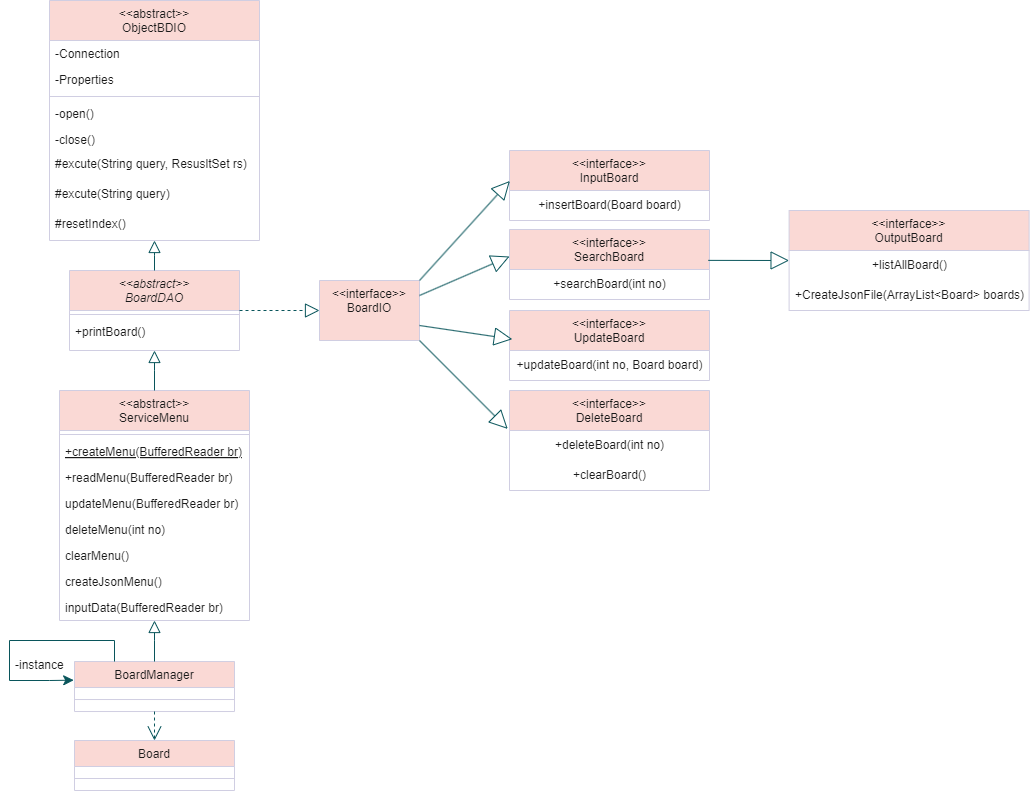

The diagram above was exported from draw.io. Its source (the exported page's mxGraphModel, read from the mxfile embedded in the PNG):
<mxGraphModel dx="1195" dy="2269" grid="1" gridSize="10" guides="1" tooltips="1" connect="1" arrows="1" fold="1" page="1" pageScale="1" pageWidth="1169" pageHeight="827" background="#ffffff" math="0" shadow="0">
  <root>
    <mxCell id="WIyWlLk6GJQsqaUBKTNV-0" />
    <mxCell id="WIyWlLk6GJQsqaUBKTNV-1" parent="WIyWlLk6GJQsqaUBKTNV-0" />
    <mxCell id="zkfFHV4jXpPFQw0GAbJ--0" value="&lt;&lt;abstract&gt;&gt;&#10;BoardDAO" style="swimlane;fontStyle=2;align=center;verticalAlign=top;childLayout=stackLayout;horizontal=1;startSize=40;horizontalStack=0;resizeParent=1;resizeLast=0;collapsible=1;marginBottom=0;rounded=0;shadow=0;strokeWidth=1;labelBackgroundColor=none;fillColor=#FAD9D5;strokeColor=#D0CEE2;fontColor=#1A1A1A;" parent="WIyWlLk6GJQsqaUBKTNV-1" vertex="1">
      <mxGeometry x="150" y="-1360" width="170" height="80" as="geometry">
        <mxRectangle x="230" y="140" width="160" height="26" as="alternateBounds" />
      </mxGeometry>
    </mxCell>
    <mxCell id="zkfFHV4jXpPFQw0GAbJ--4" value="" style="line;html=1;strokeWidth=1;align=left;verticalAlign=middle;spacingTop=-1;spacingLeft=3;spacingRight=3;rotatable=0;labelPosition=right;points=[];portConstraint=eastwest;labelBackgroundColor=none;fillColor=#FAD9D5;strokeColor=#D0CEE2;fontColor=#1A1A1A;" parent="zkfFHV4jXpPFQw0GAbJ--0" vertex="1">
      <mxGeometry y="40" width="170" height="8" as="geometry" />
    </mxCell>
    <mxCell id="kUhliCTrxrZALUR8J6pL-6" value="+printBoard()" style="text;align=left;verticalAlign=top;spacingLeft=4;spacingRight=4;overflow=hidden;rotatable=0;points=[[0,0.5],[1,0.5]];portConstraint=eastwest;labelBackgroundColor=none;fontColor=#1A1A1A;" vertex="1" parent="zkfFHV4jXpPFQw0GAbJ--0">
      <mxGeometry y="48" width="170" height="26" as="geometry" />
    </mxCell>
    <mxCell id="zkfFHV4jXpPFQw0GAbJ--6" value="&lt;&lt;abstract&gt;&gt;&#10;ServiceMenu" style="swimlane;fontStyle=0;align=center;verticalAlign=top;childLayout=stackLayout;horizontal=1;startSize=40;horizontalStack=0;resizeParent=1;resizeLast=0;collapsible=1;marginBottom=0;rounded=0;shadow=0;strokeWidth=1;arcSize=13;labelBackgroundColor=none;fillColor=#FAD9D5;strokeColor=#D0CEE2;fontColor=#1A1A1A;" parent="WIyWlLk6GJQsqaUBKTNV-1" vertex="1">
      <mxGeometry x="140" y="-1240" width="190" height="230" as="geometry">
        <mxRectangle x="130" y="380" width="160" height="26" as="alternateBounds" />
      </mxGeometry>
    </mxCell>
    <mxCell id="zkfFHV4jXpPFQw0GAbJ--9" value="" style="line;html=1;strokeWidth=1;align=left;verticalAlign=middle;spacingTop=-1;spacingLeft=3;spacingRight=3;rotatable=0;labelPosition=right;points=[];portConstraint=eastwest;labelBackgroundColor=none;fillColor=#FAD9D5;strokeColor=#D0CEE2;fontColor=#1A1A1A;" parent="zkfFHV4jXpPFQw0GAbJ--6" vertex="1">
      <mxGeometry y="40" width="190" height="8" as="geometry" />
    </mxCell>
    <mxCell id="zkfFHV4jXpPFQw0GAbJ--10" value="+createMenu(BufferedReader br)" style="text;align=left;verticalAlign=top;spacingLeft=4;spacingRight=4;overflow=hidden;rotatable=0;points=[[0,0.5],[1,0.5]];portConstraint=eastwest;fontStyle=4;labelBackgroundColor=none;fontColor=#1A1A1A;" parent="zkfFHV4jXpPFQw0GAbJ--6" vertex="1">
      <mxGeometry y="48" width="190" height="26" as="geometry" />
    </mxCell>
    <mxCell id="zkfFHV4jXpPFQw0GAbJ--11" value="+readMenu(BufferedReader br)" style="text;align=left;verticalAlign=top;spacingLeft=4;spacingRight=4;overflow=hidden;rotatable=0;points=[[0,0.5],[1,0.5]];portConstraint=eastwest;labelBackgroundColor=none;fontColor=#1A1A1A;" parent="zkfFHV4jXpPFQw0GAbJ--6" vertex="1">
      <mxGeometry y="74" width="190" height="26" as="geometry" />
    </mxCell>
    <mxCell id="kUhliCTrxrZALUR8J6pL-8" value="updateMenu(BufferedReader br)" style="text;align=left;verticalAlign=top;spacingLeft=4;spacingRight=4;overflow=hidden;rotatable=0;points=[[0,0.5],[1,0.5]];portConstraint=eastwest;labelBackgroundColor=none;fontColor=#1A1A1A;" vertex="1" parent="zkfFHV4jXpPFQw0GAbJ--6">
      <mxGeometry y="100" width="190" height="26" as="geometry" />
    </mxCell>
    <mxCell id="kUhliCTrxrZALUR8J6pL-7" value="deleteMenu(int no)" style="text;align=left;verticalAlign=top;spacingLeft=4;spacingRight=4;overflow=hidden;rotatable=0;points=[[0,0.5],[1,0.5]];portConstraint=eastwest;labelBackgroundColor=none;fontColor=#1A1A1A;" vertex="1" parent="zkfFHV4jXpPFQw0GAbJ--6">
      <mxGeometry y="126" width="190" height="26" as="geometry" />
    </mxCell>
    <mxCell id="kUhliCTrxrZALUR8J6pL-9" value="clearMenu()" style="text;align=left;verticalAlign=top;spacingLeft=4;spacingRight=4;overflow=hidden;rotatable=0;points=[[0,0.5],[1,0.5]];portConstraint=eastwest;labelBackgroundColor=none;fontColor=#1A1A1A;" vertex="1" parent="zkfFHV4jXpPFQw0GAbJ--6">
      <mxGeometry y="152" width="190" height="26" as="geometry" />
    </mxCell>
    <mxCell id="kUhliCTrxrZALUR8J6pL-11" value="createJsonMenu()" style="text;align=left;verticalAlign=top;spacingLeft=4;spacingRight=4;overflow=hidden;rotatable=0;points=[[0,0.5],[1,0.5]];portConstraint=eastwest;labelBackgroundColor=none;fontColor=#1A1A1A;" vertex="1" parent="zkfFHV4jXpPFQw0GAbJ--6">
      <mxGeometry y="178" width="190" height="26" as="geometry" />
    </mxCell>
    <mxCell id="kUhliCTrxrZALUR8J6pL-12" value="inputData(BufferedReader br)" style="text;align=left;verticalAlign=top;spacingLeft=4;spacingRight=4;overflow=hidden;rotatable=0;points=[[0,0.5],[1,0.5]];portConstraint=eastwest;labelBackgroundColor=none;fontColor=#1A1A1A;" vertex="1" parent="zkfFHV4jXpPFQw0GAbJ--6">
      <mxGeometry y="204" width="190" height="26" as="geometry" />
    </mxCell>
    <mxCell id="zkfFHV4jXpPFQw0GAbJ--12" value="" style="endArrow=block;endSize=10;endFill=0;shadow=0;strokeWidth=1;rounded=0;curved=0;edgeStyle=elbowEdgeStyle;elbow=vertical;labelBackgroundColor=none;fontColor=default;strokeColor=#09555B;" parent="WIyWlLk6GJQsqaUBKTNV-1" source="zkfFHV4jXpPFQw0GAbJ--6" target="zkfFHV4jXpPFQw0GAbJ--0" edge="1">
      <mxGeometry width="160" relative="1" as="geometry">
        <mxPoint x="240" y="-1317" as="sourcePoint" />
        <mxPoint x="240" y="-1317" as="targetPoint" />
      </mxGeometry>
    </mxCell>
    <mxCell id="zkfFHV4jXpPFQw0GAbJ--13" value="BoardManager" style="swimlane;fontStyle=0;align=center;verticalAlign=top;childLayout=stackLayout;horizontal=1;startSize=26;horizontalStack=0;resizeParent=1;resizeLast=0;collapsible=1;marginBottom=0;rounded=0;shadow=0;strokeWidth=1;labelBackgroundColor=none;fillColor=#FAD9D5;strokeColor=#D0CEE2;fontColor=#1A1A1A;" parent="WIyWlLk6GJQsqaUBKTNV-1" vertex="1">
      <mxGeometry x="155" y="-968.9799999999999" width="160" height="50" as="geometry">
        <mxRectangle x="340" y="380" width="170" height="26" as="alternateBounds" />
      </mxGeometry>
    </mxCell>
    <mxCell id="zkfFHV4jXpPFQw0GAbJ--15" value="" style="line;html=1;strokeWidth=1;align=left;verticalAlign=middle;spacingTop=-1;spacingLeft=3;spacingRight=3;rotatable=0;labelPosition=right;points=[];portConstraint=eastwest;labelBackgroundColor=none;fillColor=#FAD9D5;strokeColor=#D0CEE2;fontColor=#1A1A1A;" parent="zkfFHV4jXpPFQw0GAbJ--13" vertex="1">
      <mxGeometry y="26" width="160" height="24" as="geometry" />
    </mxCell>
    <mxCell id="zkfFHV4jXpPFQw0GAbJ--17" value="&lt;&lt;abstract&gt;&gt;&#10;ObjectBDIO" style="swimlane;fontStyle=0;align=center;verticalAlign=top;childLayout=stackLayout;horizontal=1;startSize=40;horizontalStack=0;resizeParent=1;resizeLast=0;collapsible=1;marginBottom=0;rounded=0;shadow=0;strokeWidth=1;labelBackgroundColor=none;fillColor=#FAD9D5;strokeColor=#D0CEE2;fontColor=#1A1A1A;" parent="WIyWlLk6GJQsqaUBKTNV-1" vertex="1">
      <mxGeometry x="130" y="-1630" width="210" height="240" as="geometry">
        <mxRectangle x="550" y="140" width="160" height="26" as="alternateBounds" />
      </mxGeometry>
    </mxCell>
    <mxCell id="zkfFHV4jXpPFQw0GAbJ--18" value="-Connection" style="text;align=left;verticalAlign=top;spacingLeft=4;spacingRight=4;overflow=hidden;rotatable=0;points=[[0,0.5],[1,0.5]];portConstraint=eastwest;labelBackgroundColor=none;fontColor=#1A1A1A;" parent="zkfFHV4jXpPFQw0GAbJ--17" vertex="1">
      <mxGeometry y="40" width="210" height="26" as="geometry" />
    </mxCell>
    <mxCell id="zkfFHV4jXpPFQw0GAbJ--19" value="-Properties" style="text;align=left;verticalAlign=top;spacingLeft=4;spacingRight=4;overflow=hidden;rotatable=0;points=[[0,0.5],[1,0.5]];portConstraint=eastwest;rounded=0;shadow=0;html=0;labelBackgroundColor=none;fontColor=#1A1A1A;" parent="zkfFHV4jXpPFQw0GAbJ--17" vertex="1">
      <mxGeometry y="66" width="210" height="26" as="geometry" />
    </mxCell>
    <mxCell id="zkfFHV4jXpPFQw0GAbJ--23" value="" style="line;html=1;strokeWidth=1;align=left;verticalAlign=middle;spacingTop=-1;spacingLeft=3;spacingRight=3;rotatable=0;labelPosition=right;points=[];portConstraint=eastwest;labelBackgroundColor=none;fillColor=#FAD9D5;strokeColor=#D0CEE2;fontColor=#1A1A1A;" parent="zkfFHV4jXpPFQw0GAbJ--17" vertex="1">
      <mxGeometry y="92" width="210" height="8" as="geometry" />
    </mxCell>
    <mxCell id="zkfFHV4jXpPFQw0GAbJ--24" value="-open()" style="text;align=left;verticalAlign=top;spacingLeft=4;spacingRight=4;overflow=hidden;rotatable=0;points=[[0,0.5],[1,0.5]];portConstraint=eastwest;labelBackgroundColor=none;fontColor=#1A1A1A;" parent="zkfFHV4jXpPFQw0GAbJ--17" vertex="1">
      <mxGeometry y="100" width="210" height="26" as="geometry" />
    </mxCell>
    <mxCell id="zkfFHV4jXpPFQw0GAbJ--25" value="-close()" style="text;align=left;verticalAlign=top;spacingLeft=4;spacingRight=4;overflow=hidden;rotatable=0;points=[[0,0.5],[1,0.5]];portConstraint=eastwest;labelBackgroundColor=none;fontColor=#1A1A1A;" parent="zkfFHV4jXpPFQw0GAbJ--17" vertex="1">
      <mxGeometry y="126" width="210" height="24" as="geometry" />
    </mxCell>
    <mxCell id="kUhliCTrxrZALUR8J6pL-22" value="#excute(String query, ResusltSet rs)" style="text;align=left;verticalAlign=top;spacingLeft=4;spacingRight=4;overflow=hidden;rotatable=0;points=[[0,0.5],[1,0.5]];portConstraint=eastwest;labelBackgroundColor=none;fontColor=#1A1A1A;" vertex="1" parent="zkfFHV4jXpPFQw0GAbJ--17">
      <mxGeometry y="150" width="210" height="30" as="geometry" />
    </mxCell>
    <mxCell id="kUhliCTrxrZALUR8J6pL-23" value="#excute(String query)" style="text;align=left;verticalAlign=top;spacingLeft=4;spacingRight=4;overflow=hidden;rotatable=0;points=[[0,0.5],[1,0.5]];portConstraint=eastwest;labelBackgroundColor=none;fontColor=#1A1A1A;" vertex="1" parent="zkfFHV4jXpPFQw0GAbJ--17">
      <mxGeometry y="180" width="210" height="30" as="geometry" />
    </mxCell>
    <mxCell id="kUhliCTrxrZALUR8J6pL-24" value="#resetIndex()" style="text;align=left;verticalAlign=top;spacingLeft=4;spacingRight=4;overflow=hidden;rotatable=0;points=[[0,0.5],[1,0.5]];portConstraint=eastwest;labelBackgroundColor=none;fontColor=#1A1A1A;" vertex="1" parent="zkfFHV4jXpPFQw0GAbJ--17">
      <mxGeometry y="210" width="210" height="30" as="geometry" />
    </mxCell>
    <mxCell id="kUhliCTrxrZALUR8J6pL-13" value="&lt;&lt;interface&gt;&gt;&#10;BoardIO" style="swimlane;fontStyle=0;align=center;verticalAlign=top;childLayout=stackLayout;horizontal=1;startSize=60;horizontalStack=0;resizeParent=1;resizeLast=0;collapsible=1;marginBottom=0;rounded=0;shadow=0;strokeWidth=1;labelBackgroundColor=none;fillColor=#FAD9D5;strokeColor=#D0CEE2;fontColor=#1A1A1A;" vertex="1" parent="WIyWlLk6GJQsqaUBKTNV-1">
      <mxGeometry x="400" y="-1350" width="100" height="60" as="geometry">
        <mxRectangle x="550" y="140" width="160" height="26" as="alternateBounds" />
      </mxGeometry>
    </mxCell>
    <mxCell id="kUhliCTrxrZALUR8J6pL-26" value="" style="endArrow=block;endSize=10;endFill=0;shadow=0;strokeWidth=1;rounded=0;curved=0;edgeStyle=elbowEdgeStyle;elbow=vertical;exitX=0.5;exitY=0;exitDx=0;exitDy=0;entryX=0.5;entryY=1;entryDx=0;entryDy=0;labelBackgroundColor=none;fontColor=default;strokeColor=#09555B;" edge="1" parent="WIyWlLk6GJQsqaUBKTNV-1" source="zkfFHV4jXpPFQw0GAbJ--0" target="zkfFHV4jXpPFQw0GAbJ--17">
      <mxGeometry width="160" relative="1" as="geometry">
        <mxPoint x="245" y="-910" as="sourcePoint" />
        <mxPoint x="200" y="-1380" as="targetPoint" />
      </mxGeometry>
    </mxCell>
    <mxCell id="kUhliCTrxrZALUR8J6pL-27" value="" style="endArrow=block;endSize=10;endFill=0;shadow=0;strokeWidth=1;rounded=0;curved=0;edgeStyle=elbowEdgeStyle;elbow=vertical;exitX=0.5;exitY=0;exitDx=0;exitDy=0;entryX=0.5;entryY=1;entryDx=0;entryDy=0;labelBackgroundColor=none;fontColor=default;strokeColor=#09555B;" edge="1" parent="WIyWlLk6GJQsqaUBKTNV-1" source="zkfFHV4jXpPFQw0GAbJ--13" target="zkfFHV4jXpPFQw0GAbJ--6">
      <mxGeometry width="160" relative="1" as="geometry">
        <mxPoint x="245" y="-1119" as="sourcePoint" />
        <mxPoint x="245" y="-1183" as="targetPoint" />
      </mxGeometry>
    </mxCell>
    <mxCell id="kUhliCTrxrZALUR8J6pL-33" value="-instance" style="text;align=left;verticalAlign=top;spacingLeft=4;spacingRight=4;overflow=hidden;rotatable=0;points=[[0,0.5],[1,0.5]];portConstraint=eastwest;labelBackgroundColor=none;fontColor=#1A1A1A;" vertex="1" parent="WIyWlLk6GJQsqaUBKTNV-1">
      <mxGeometry x="90" y="-978.9799999999999" width="60" height="26" as="geometry" />
    </mxCell>
    <mxCell id="kUhliCTrxrZALUR8J6pL-31" value="" style="edgeStyle=segmentEdgeStyle;endArrow=classic;html=1;curved=0;rounded=0;endSize=8;startSize=8;exitX=0.25;exitY=0;exitDx=0;exitDy=0;entryX=-0.005;entryY=0.373;entryDx=0;entryDy=0;entryPerimeter=0;labelBackgroundColor=none;fontColor=default;strokeColor=#09555B;" edge="1" parent="WIyWlLk6GJQsqaUBKTNV-1" source="zkfFHV4jXpPFQw0GAbJ--13" target="zkfFHV4jXpPFQw0GAbJ--13">
      <mxGeometry width="50" height="50" relative="1" as="geometry">
        <mxPoint x="300" y="-1008.9799999999999" as="sourcePoint" />
        <mxPoint x="110" y="-908.9799999999999" as="targetPoint" />
        <Array as="points">
          <mxPoint x="195" y="-990" />
          <mxPoint x="90" y="-990" />
          <mxPoint x="90" y="-950" />
          <mxPoint x="130" y="-950" />
        </Array>
      </mxGeometry>
    </mxCell>
    <mxCell id="kUhliCTrxrZALUR8J6pL-34" value="" style="endArrow=open;endSize=12;dashed=1;html=1;rounded=0;exitX=0.5;exitY=1;exitDx=0;exitDy=0;labelBackgroundColor=none;fontColor=default;strokeColor=#09555B;" edge="1" parent="WIyWlLk6GJQsqaUBKTNV-1" source="zkfFHV4jXpPFQw0GAbJ--13" target="kUhliCTrxrZALUR8J6pL-35">
      <mxGeometry width="160" relative="1" as="geometry">
        <mxPoint x="190" y="-868.9799999999999" as="sourcePoint" />
        <mxPoint x="235" y="-858.9799999999999" as="targetPoint" />
      </mxGeometry>
    </mxCell>
    <mxCell id="kUhliCTrxrZALUR8J6pL-35" value="Board" style="swimlane;fontStyle=0;align=center;verticalAlign=top;childLayout=stackLayout;horizontal=1;startSize=26;horizontalStack=0;resizeParent=1;resizeLast=0;collapsible=1;marginBottom=0;rounded=0;shadow=0;strokeWidth=1;labelBackgroundColor=none;fillColor=#FAD9D5;strokeColor=#D0CEE2;fontColor=#1A1A1A;" vertex="1" parent="WIyWlLk6GJQsqaUBKTNV-1">
      <mxGeometry x="155" y="-889.9999999999999" width="160" height="50" as="geometry">
        <mxRectangle x="340" y="380" width="170" height="26" as="alternateBounds" />
      </mxGeometry>
    </mxCell>
    <mxCell id="kUhliCTrxrZALUR8J6pL-36" value="" style="line;html=1;strokeWidth=1;align=left;verticalAlign=middle;spacingTop=-1;spacingLeft=3;spacingRight=3;rotatable=0;labelPosition=right;points=[];portConstraint=eastwest;labelBackgroundColor=none;fillColor=#FAD9D5;strokeColor=#D0CEE2;fontColor=#1A1A1A;" vertex="1" parent="kUhliCTrxrZALUR8J6pL-35">
      <mxGeometry y="26" width="160" height="24" as="geometry" />
    </mxCell>
    <mxCell id="kUhliCTrxrZALUR8J6pL-37" value="" style="endArrow=block;dashed=1;endFill=0;endSize=12;html=1;rounded=0;entryX=0;entryY=0.5;entryDx=0;entryDy=0;labelBackgroundColor=none;fontColor=default;strokeColor=#09555B;" edge="1" parent="WIyWlLk6GJQsqaUBKTNV-1" source="zkfFHV4jXpPFQw0GAbJ--0" target="kUhliCTrxrZALUR8J6pL-13">
      <mxGeometry width="160" relative="1" as="geometry">
        <mxPoint x="290" y="-1260" as="sourcePoint" />
        <mxPoint x="490" y="-1280" as="targetPoint" />
      </mxGeometry>
    </mxCell>
    <mxCell id="kUhliCTrxrZALUR8J6pL-43" value="&lt;&lt;interface&gt;&gt;&#10;InputBoard" style="swimlane;fontStyle=0;align=center;verticalAlign=top;childLayout=stackLayout;horizontal=1;startSize=40;horizontalStack=0;resizeParent=1;resizeLast=0;collapsible=1;marginBottom=0;rounded=0;shadow=0;strokeWidth=1;labelBackgroundColor=none;fillColor=#FAD9D5;strokeColor=#D0CEE2;fontColor=#1A1A1A;" vertex="1" parent="WIyWlLk6GJQsqaUBKTNV-1">
      <mxGeometry x="590" y="-1480" width="200" height="70" as="geometry">
        <mxRectangle x="590" y="-1480" width="160" height="26" as="alternateBounds" />
      </mxGeometry>
    </mxCell>
    <mxCell id="kUhliCTrxrZALUR8J6pL-45" value="+insertBoard(Board board)" style="text;html=1;align=center;verticalAlign=middle;resizable=0;points=[];autosize=1;strokeColor=none;fillColor=none;labelBackgroundColor=none;fontColor=#1A1A1A;" vertex="1" parent="kUhliCTrxrZALUR8J6pL-43">
      <mxGeometry y="40" width="200" height="30" as="geometry" />
    </mxCell>
    <mxCell id="kUhliCTrxrZALUR8J6pL-46" value="&lt;&lt;interface&gt;&gt;&#10;SearchBoard" style="swimlane;fontStyle=0;align=center;verticalAlign=top;childLayout=stackLayout;horizontal=1;startSize=40;horizontalStack=0;resizeParent=1;resizeLast=0;collapsible=1;marginBottom=0;rounded=0;shadow=0;strokeWidth=1;labelBackgroundColor=none;fillColor=#FAD9D5;strokeColor=#D0CEE2;fontColor=#1A1A1A;" vertex="1" parent="WIyWlLk6GJQsqaUBKTNV-1">
      <mxGeometry x="590" y="-1401" width="200" height="70" as="geometry">
        <mxRectangle x="550" y="140" width="160" height="26" as="alternateBounds" />
      </mxGeometry>
    </mxCell>
    <mxCell id="kUhliCTrxrZALUR8J6pL-47" value="+searchBoard(int no)" style="text;html=1;align=center;verticalAlign=middle;resizable=0;points=[];autosize=1;strokeColor=none;fillColor=none;labelBackgroundColor=none;fontColor=#1A1A1A;" vertex="1" parent="kUhliCTrxrZALUR8J6pL-46">
      <mxGeometry y="40" width="200" height="30" as="geometry" />
    </mxCell>
    <mxCell id="kUhliCTrxrZALUR8J6pL-48" value="&lt;&lt;interface&gt;&gt;&#10;UpdateBoard" style="swimlane;fontStyle=0;align=center;verticalAlign=top;childLayout=stackLayout;horizontal=1;startSize=40;horizontalStack=0;resizeParent=1;resizeLast=0;collapsible=1;marginBottom=0;rounded=0;shadow=0;strokeWidth=1;labelBackgroundColor=none;fillColor=#FAD9D5;strokeColor=#D0CEE2;fontColor=#1A1A1A;" vertex="1" parent="WIyWlLk6GJQsqaUBKTNV-1">
      <mxGeometry x="590" y="-1320" width="200" height="70" as="geometry">
        <mxRectangle x="550" y="140" width="160" height="26" as="alternateBounds" />
      </mxGeometry>
    </mxCell>
    <mxCell id="kUhliCTrxrZALUR8J6pL-49" value="+updateBoard(int no, Board board)" style="text;html=1;align=center;verticalAlign=middle;resizable=0;points=[];autosize=1;strokeColor=none;fillColor=none;labelBackgroundColor=none;fontColor=#1A1A1A;" vertex="1" parent="kUhliCTrxrZALUR8J6pL-48">
      <mxGeometry y="40" width="200" height="30" as="geometry" />
    </mxCell>
    <mxCell id="kUhliCTrxrZALUR8J6pL-54" value="&lt;&lt;interface&gt;&gt;&#10;DeleteBoard" style="swimlane;fontStyle=0;align=center;verticalAlign=top;childLayout=stackLayout;horizontal=1;startSize=40;horizontalStack=0;resizeParent=1;resizeLast=0;collapsible=1;marginBottom=0;rounded=0;shadow=0;strokeWidth=1;labelBackgroundColor=none;fillColor=#FAD9D5;strokeColor=#D0CEE2;fontColor=#1A1A1A;" vertex="1" parent="WIyWlLk6GJQsqaUBKTNV-1">
      <mxGeometry x="590" y="-1240" width="200" height="100" as="geometry">
        <mxRectangle x="550" y="140" width="160" height="26" as="alternateBounds" />
      </mxGeometry>
    </mxCell>
    <mxCell id="kUhliCTrxrZALUR8J6pL-55" value="+deleteBoard(int no)" style="text;html=1;align=center;verticalAlign=middle;resizable=0;points=[];autosize=1;strokeColor=none;fillColor=none;labelBackgroundColor=none;fontColor=#1A1A1A;" vertex="1" parent="kUhliCTrxrZALUR8J6pL-54">
      <mxGeometry y="40" width="200" height="30" as="geometry" />
    </mxCell>
    <mxCell id="kUhliCTrxrZALUR8J6pL-63" value="+clearBoard()" style="text;html=1;align=center;verticalAlign=middle;resizable=0;points=[];autosize=1;strokeColor=none;fillColor=none;labelBackgroundColor=none;fontColor=#1A1A1A;" vertex="1" parent="kUhliCTrxrZALUR8J6pL-54">
      <mxGeometry y="70" width="200" height="30" as="geometry" />
    </mxCell>
    <mxCell id="kUhliCTrxrZALUR8J6pL-56" value="&lt;&lt;interface&gt;&gt;&#10;OutputBoard" style="swimlane;fontStyle=0;align=center;verticalAlign=top;childLayout=stackLayout;horizontal=1;startSize=40;horizontalStack=0;resizeParent=1;resizeLast=0;collapsible=1;marginBottom=0;rounded=0;shadow=0;strokeWidth=1;labelBackgroundColor=none;fillColor=#FAD9D5;strokeColor=#D0CEE2;fontColor=#1A1A1A;" vertex="1" parent="WIyWlLk6GJQsqaUBKTNV-1">
      <mxGeometry x="869.6" y="-1420" width="240" height="100" as="geometry">
        <mxRectangle x="550" y="140" width="160" height="26" as="alternateBounds" />
      </mxGeometry>
    </mxCell>
    <mxCell id="kUhliCTrxrZALUR8J6pL-57" value="+listAllBoard()" style="text;html=1;align=center;verticalAlign=middle;resizable=0;points=[];autosize=1;strokeColor=none;fillColor=none;labelBackgroundColor=none;fontColor=#1A1A1A;" vertex="1" parent="kUhliCTrxrZALUR8J6pL-56">
      <mxGeometry y="40" width="240" height="30" as="geometry" />
    </mxCell>
    <mxCell id="kUhliCTrxrZALUR8J6pL-62" value="+CreateJsonFile(ArrayList&amp;lt;Board&amp;gt; boards)" style="text;html=1;align=center;verticalAlign=middle;resizable=0;points=[];autosize=1;strokeColor=none;fillColor=none;labelBackgroundColor=none;fontColor=#1A1A1A;" vertex="1" parent="kUhliCTrxrZALUR8J6pL-56">
      <mxGeometry y="70" width="240" height="30" as="geometry" />
    </mxCell>
    <mxCell id="kUhliCTrxrZALUR8J6pL-59" value="" style="endArrow=block;endSize=16;endFill=0;html=1;rounded=0;entryX=0;entryY=0.5;entryDx=0;entryDy=0;exitX=0.994;exitY=0.441;exitDx=0;exitDy=0;exitPerimeter=0;labelBackgroundColor=none;fontColor=default;strokeColor=#09555B;" edge="1" parent="WIyWlLk6GJQsqaUBKTNV-1" source="kUhliCTrxrZALUR8J6pL-46" target="kUhliCTrxrZALUR8J6pL-56">
      <mxGeometry x="0.0121" width="160" relative="1" as="geometry">
        <mxPoint x="500" y="-1344" as="sourcePoint" />
        <mxPoint x="660" y="-1344" as="targetPoint" />
        <mxPoint as="offset" />
      </mxGeometry>
    </mxCell>
    <mxCell id="kUhliCTrxrZALUR8J6pL-64" value="" style="endArrow=block;endSize=16;endFill=0;html=1;rounded=0;entryX=0.002;entryY=0.435;entryDx=0;entryDy=0;entryPerimeter=0;labelBackgroundColor=none;fontColor=default;strokeColor=#09555B;exitX=1;exitY=0;exitDx=0;exitDy=0;" edge="1" parent="WIyWlLk6GJQsqaUBKTNV-1" source="kUhliCTrxrZALUR8J6pL-13" target="kUhliCTrxrZALUR8J6pL-43">
      <mxGeometry width="160" relative="1" as="geometry">
        <mxPoint x="460.4999999999999" y="-1325.74" as="sourcePoint" />
        <mxPoint x="510.4" y="-1289" as="targetPoint" />
      </mxGeometry>
    </mxCell>
    <mxCell id="kUhliCTrxrZALUR8J6pL-65" value="" style="endArrow=block;endSize=16;endFill=0;html=1;rounded=0;entryX=0;entryY=0.386;entryDx=0;entryDy=0;entryPerimeter=0;labelBackgroundColor=none;fontColor=default;strokeColor=#09555B;exitX=1;exitY=0.25;exitDx=0;exitDy=0;" edge="1" parent="WIyWlLk6GJQsqaUBKTNV-1" source="kUhliCTrxrZALUR8J6pL-13" target="kUhliCTrxrZALUR8J6pL-46">
      <mxGeometry width="160" relative="1" as="geometry">
        <mxPoint x="460.4" y="-1315" as="sourcePoint" />
        <mxPoint x="520.4" y="-1415" as="targetPoint" />
      </mxGeometry>
    </mxCell>
    <mxCell id="kUhliCTrxrZALUR8J6pL-66" value="" style="endArrow=block;endSize=16;endFill=0;html=1;rounded=0;entryX=0.014;entryY=0.41;entryDx=0;entryDy=0;entryPerimeter=0;labelBackgroundColor=none;fontColor=default;strokeColor=#09555B;exitX=1;exitY=0.75;exitDx=0;exitDy=0;" edge="1" parent="WIyWlLk6GJQsqaUBKTNV-1" source="kUhliCTrxrZALUR8J6pL-13" target="kUhliCTrxrZALUR8J6pL-48">
      <mxGeometry width="160" relative="1" as="geometry">
        <mxPoint x="460" y="-1291" as="sourcePoint" />
        <mxPoint x="520.4" y="-1339" as="targetPoint" />
      </mxGeometry>
    </mxCell>
    <mxCell id="kUhliCTrxrZALUR8J6pL-67" value="" style="endArrow=block;endSize=16;endFill=0;html=1;rounded=0;entryX=-0.009;entryY=0.384;entryDx=0;entryDy=0;entryPerimeter=0;labelBackgroundColor=none;fontColor=default;strokeColor=#09555B;exitX=1;exitY=1;exitDx=0;exitDy=0;" edge="1" parent="WIyWlLk6GJQsqaUBKTNV-1" source="kUhliCTrxrZALUR8J6pL-13" target="kUhliCTrxrZALUR8J6pL-54">
      <mxGeometry width="160" relative="1" as="geometry">
        <mxPoint x="461.1" y="-1276" as="sourcePoint" />
        <mxPoint x="470.4" y="-1183" as="targetPoint" />
      </mxGeometry>
    </mxCell>
  </root>
</mxGraphModel>